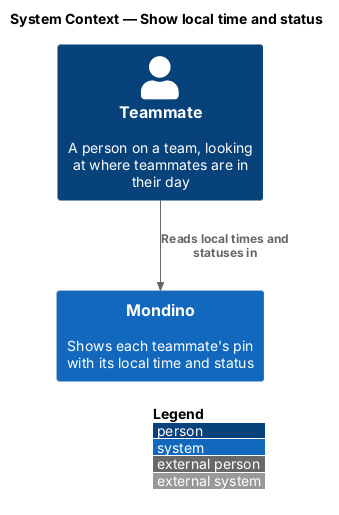

The diagram above was rendered by PlantUML. Its source (embedded in the PNG):
@startuml
!include <C4/C4_Context>
LAYOUT_WITH_LEGEND()
title System Context — Show local time and status


Person(teammate, "Teammate", "A person on a team, looking at where teammates are in their day")
System(mondino, "Mondino", "Shows each teammate's pin with its local time and status")

Rel(teammate, mondino, "Reads local times and statuses in")
@enduml